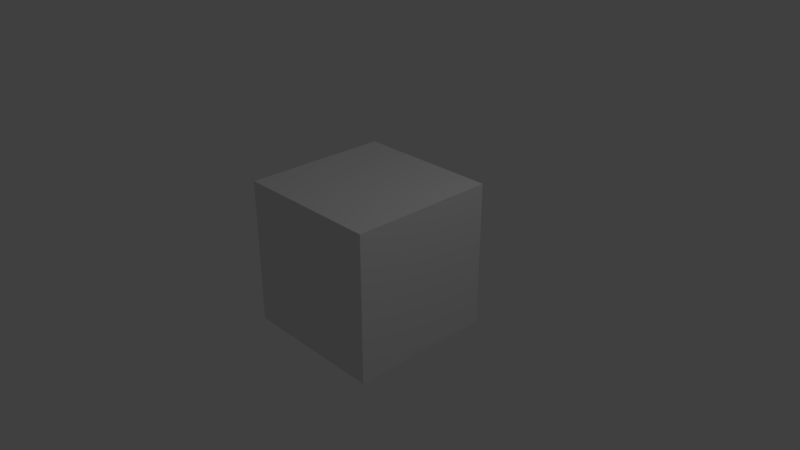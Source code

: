 # Source: TestScale.blend  (saved by Blender 2.79.0; exported with 4.5.12 LTS)
import bpy
from mathutils import Matrix  # noqa: F401  (used for matrix-valued properties, if any)

bpy.ops.wm.read_factory_settings(use_empty=True)
scene = bpy.context.scene
scene.name = 'Scene'

# ---- collections
col_collection_1 = bpy.data.collections.new('Collection 1'); scene.collection.children.link(col_collection_1)

# ---- materials (node trees are filled in below, after node groups)
mat_material = bpy.data.materials.new('Material')
mat_material.alpha_threshold = 0.0
mat_material.use_transparent_shadow = False
mat_material.roughness = 0.5
mat_material.line_color = (0.0, 0.0, 0.0, 1.0)

# ---- material node trees

# ---- world
world_world = bpy.data.worlds.new('World'); scene.world = world_world
world_world.color = (0.05088, 0.05088, 0.05088)
world_world.use_sun_shadow = False
world_world.sun_shadow_jitter_overblur = 0.0
world_world.cycles.sampling_method = 'MANUAL'

# ---- cameras
cam_camera = bpy.data.cameras.new('Camera')
cam_camera.clip_end = 100.0
cam_camera.lens = 35.0
cam_camera.sensor_width = 32.0
cam_camera.sensor_height = 18.0
cam_camera.ortho_scale = 7.314
cam_camera.dof.focus_distance = 0.0
cam_camera.dof.aperture_fstop = 128.0

# ---- lights
light_lamp = bpy.data.lights.new('Lamp', 'POINT')
light_lamp.transmission_factor = 0.0
light_lamp.cutoff_distance = 30.0
light_lamp.energy = 100.0
light_lamp.shadow_buffer_clip_start = 1.001
light_lamp.shadow_soft_size = 0.1
light_lamp.shadow_maximum_resolution = 0.006
light_lamp.use_absolute_resolution = True

# ---- meshes
me_cube = bpy.data.meshes.new('Cube')
me_cube.from_pydata([(1.0, 1.0, -1.0), (1.0, -1.0, -1.0), (-1.0, -1.0, -1.0), (-1.0, 1.0, -1.0), (1.0, 1.0, 1.0), (1.0, -1.0, 1.0), (-1.0, -1.0, 1.0), (-1.0, 1.0, 1.0)], [], [(0, 1, 2, 3), (4, 7, 6, 5), (0, 4, 5, 1), (1, 5, 6, 2), (2, 6, 7, 3), (4, 0, 3, 7)])
me_cube.materials.append(mat_material)
me_cube.use_remesh_preserve_volume = False
me_cube.use_remesh_preserve_attributes = False
me_cube.use_mirror_vertex_groups = False
me_cube.update()

# ---- objects
ob_cube = bpy.data.objects.new('Cube', me_cube)
ob_lamp = bpy.data.objects.new('Lamp', light_lamp)
ob_camera = bpy.data.objects.new('Camera', cam_camera)

# ---- transforms, parenting, visibility, modifiers, constraints
ob_cube.location = (0.0, 0.0, 0.0)
ob_cube.lock_rotations_4d = False
ob_cube.empty_display_type = 'ARROWS'
ob_cube.lineart.crease_threshold = 0.0
ob_lamp.location = (4.076, 1.005, 5.904)
ob_lamp.rotation_euler = (0.6503, 0.05522, 1.866)
ob_lamp.lock_rotations_4d = False
ob_lamp.empty_display_type = 'ARROWS'
ob_lamp.color = (0.0, 0.0, 0.0, 0.0)
ob_lamp.lineart.crease_threshold = 0.0
ob_camera.location = (7.481, -6.508, 5.344)
ob_camera.rotation_euler = (1.109, 0.0, 0.8149)
ob_camera.lock_rotations_4d = False
ob_camera.empty_display_type = 'ARROWS'
ob_camera.color = (0.0, 0.0, 0.0, 0.0)
ob_camera.display_type = 'WIRE'
ob_camera.lineart.crease_threshold = 0.0

# ---- collection membership
col_collection_1.objects.link(ob_cube)
col_collection_1.objects.link(ob_lamp)
col_collection_1.objects.link(ob_camera)

# ---- scene / render settings (as saved in the file)
scene.camera = ob_camera
scene.frame_start = 1; scene.frame_end = 250; scene.frame_set(1)
scene.render.engine = 'BLENDER_EEVEE_NEXT'
scene.render.resolution_percentage = 50
scene.render.dither_intensity = 0.0
scene.cycles.use_denoising = False
scene.cycles.samples = 128
scene.cycles.sampling_pattern = 'TABULATED_SOBOL'
scene.cycles.use_adaptive_sampling = False
scene.cycles.use_light_tree = False
scene.cycles.blur_glossy = 0.0
scene.cycles.sample_clamp_indirect = 0.0
scene.view_settings.view_transform = 'Standard'
bpy.context.view_layer.update()
